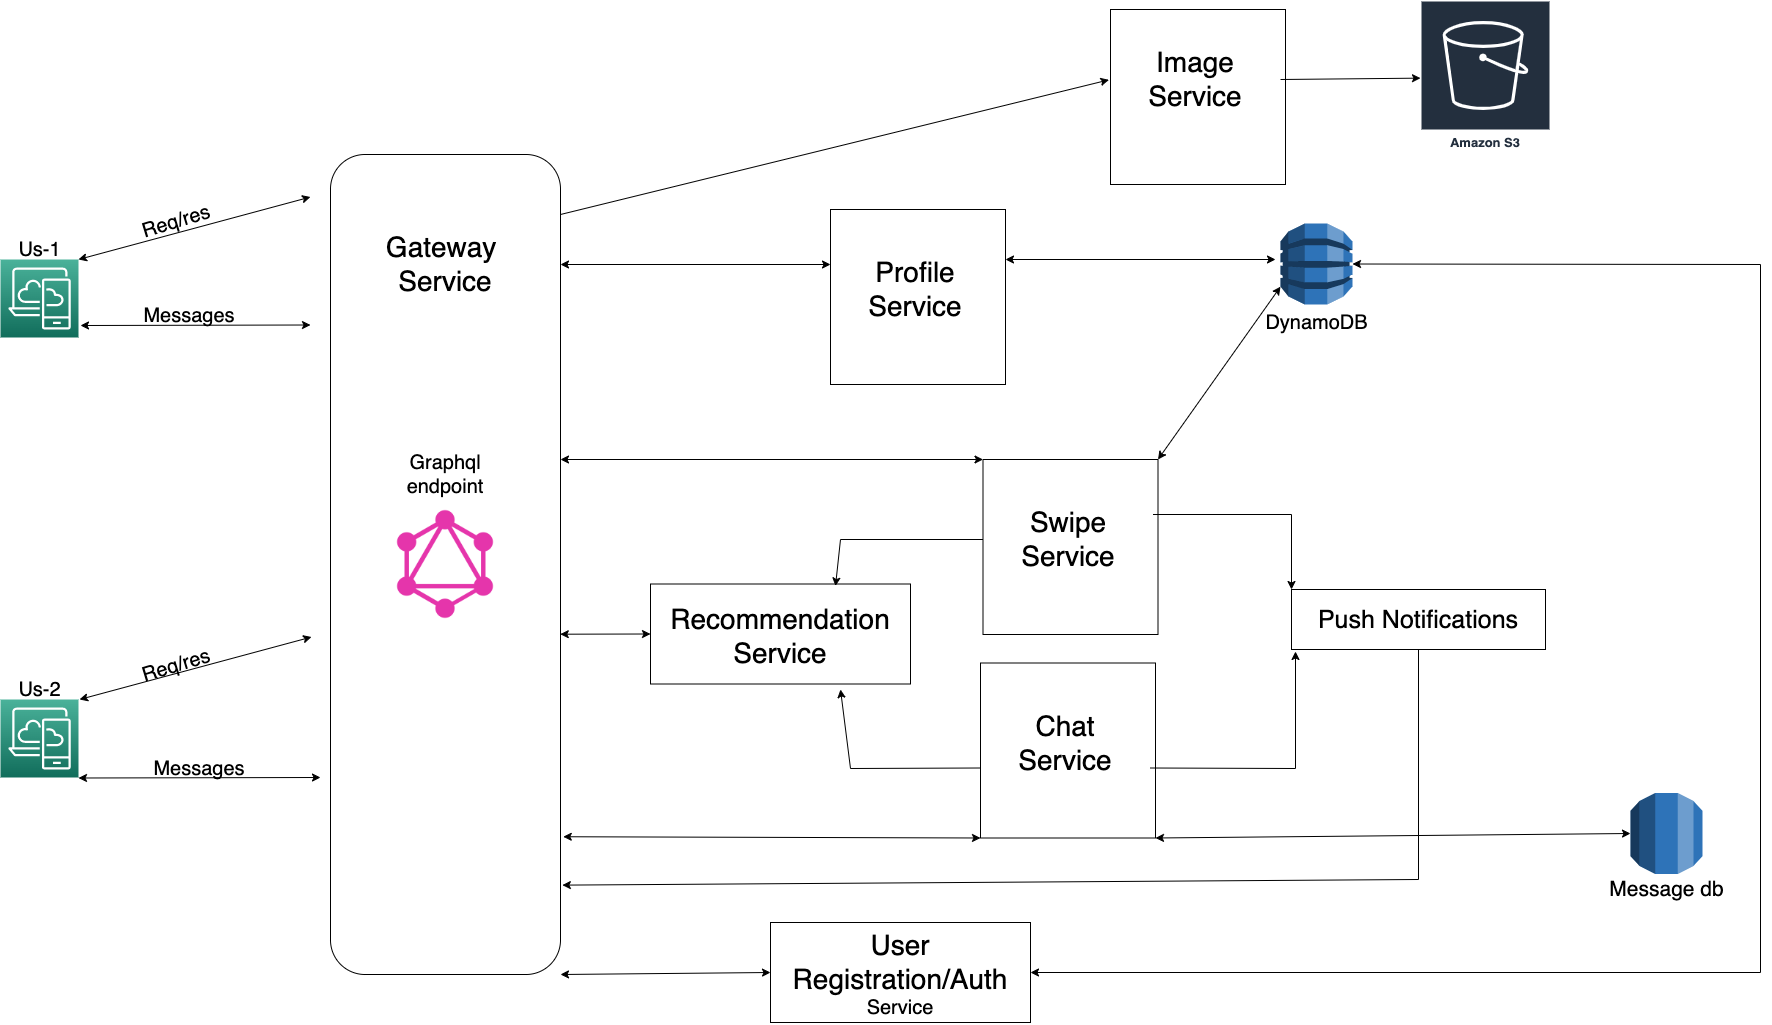

The diagram above was exported from draw.io. Its source (the exported page's mxGraphModel, read from the mxfile embedded in the PNG):
<mxGraphModel dx="2365" dy="1393" grid="1" gridSize="10" guides="1" tooltips="1" connect="1" arrows="1" fold="1" page="1" pageScale="1" pageWidth="1654" pageHeight="1169" background="#ffffff" math="0" shadow="0">
  <root>
    <mxCell id="0" />
    <mxCell id="1" parent="0" />
    <mxCell id="fUawKq9p--a11fI6nozN-1" value="" style="sketch=0;points=[[0,0,0],[0.25,0,0],[0.5,0,0],[0.75,0,0],[1,0,0],[0,1,0],[0.25,1,0],[0.5,1,0],[0.75,1,0],[1,1,0],[0,0.25,0],[0,0.5,0],[0,0.75,0],[1,0.25,0],[1,0.5,0],[1,0.75,0]];outlineConnect=0;fontColor=#232F3E;gradientColor=#4AB29A;gradientDirection=north;fillColor=#116D5B;strokeColor=#ffffff;dashed=0;verticalLabelPosition=bottom;verticalAlign=top;align=center;html=1;fontSize=12;fontStyle=0;aspect=fixed;shape=mxgraph.aws4.resourceIcon;resIcon=mxgraph.aws4.desktop_and_app_streaming;" vertex="1" parent="1">
      <mxGeometry x="80" y="280" width="78" height="78" as="geometry" />
    </mxCell>
    <mxCell id="fUawKq9p--a11fI6nozN-2" value="" style="sketch=0;points=[[0,0,0],[0.25,0,0],[0.5,0,0],[0.75,0,0],[1,0,0],[0,1,0],[0.25,1,0],[0.5,1,0],[0.75,1,0],[1,1,0],[0,0.25,0],[0,0.5,0],[0,0.75,0],[1,0.25,0],[1,0.5,0],[1,0.75,0]];outlineConnect=0;fontColor=#232F3E;gradientColor=#4AB29A;gradientDirection=north;fillColor=#116D5B;strokeColor=#ffffff;dashed=0;verticalLabelPosition=bottom;verticalAlign=top;align=center;html=1;fontSize=12;fontStyle=0;aspect=fixed;shape=mxgraph.aws4.resourceIcon;resIcon=mxgraph.aws4.desktop_and_app_streaming;" vertex="1" parent="1">
      <mxGeometry x="80" y="720" width="78" height="78" as="geometry" />
    </mxCell>
    <mxCell id="fUawKq9p--a11fI6nozN-3" value="&lt;font style=&quot;font-size: 20px&quot;&gt;Us-1&lt;/font&gt;" style="text;html=1;align=center;verticalAlign=middle;resizable=0;points=[];autosize=1;strokeColor=none;fillColor=none;" vertex="1" parent="1">
      <mxGeometry x="89" y="260" width="60" height="20" as="geometry" />
    </mxCell>
    <mxCell id="fUawKq9p--a11fI6nozN-4" value="&lt;font style=&quot;font-size: 20px&quot;&gt;Us-2&lt;/font&gt;" style="text;html=1;align=center;verticalAlign=middle;resizable=0;points=[];autosize=1;strokeColor=none;fillColor=none;" vertex="1" parent="1">
      <mxGeometry x="89" y="700" width="60" height="20" as="geometry" />
    </mxCell>
    <mxCell id="fUawKq9p--a11fI6nozN-5" value="" style="rounded=1;whiteSpace=wrap;html=1;fontSize=20;direction=south;" vertex="1" parent="1">
      <mxGeometry x="410" y="175" width="230" height="820" as="geometry" />
    </mxCell>
    <mxCell id="fUawKq9p--a11fI6nozN-6" value="&lt;span style=&quot;font-size: 28px&quot;&gt;Gateway&amp;nbsp;&lt;br&gt;Service&lt;br&gt;&lt;/span&gt;" style="text;html=1;strokeColor=none;fillColor=none;align=center;verticalAlign=middle;whiteSpace=wrap;rounded=0;fontSize=20;" vertex="1" parent="1">
      <mxGeometry x="410" y="235" width="230" height="100" as="geometry" />
    </mxCell>
    <mxCell id="fUawKq9p--a11fI6nozN-10" value="" style="endArrow=classic;html=1;rounded=0;fontSize=28;exitX=1;exitY=0;exitDx=0;exitDy=0;exitPerimeter=0;entryX=0;entryY=0.5;entryDx=0;entryDy=0;startArrow=classic;startFill=1;" edge="1" parent="1" source="fUawKq9p--a11fI6nozN-1">
      <mxGeometry width="50" height="50" relative="1" as="geometry">
        <mxPoint x="160" y="320" as="sourcePoint" />
        <mxPoint x="390" y="217.5" as="targetPoint" />
      </mxGeometry>
    </mxCell>
    <mxCell id="fUawKq9p--a11fI6nozN-11" value="&lt;font style=&quot;font-size: 20px&quot;&gt;Req/res&lt;/font&gt;" style="text;html=1;strokeColor=none;fillColor=none;align=center;verticalAlign=middle;whiteSpace=wrap;rounded=0;fontSize=28;rotation=343;" vertex="1" parent="1">
      <mxGeometry x="190" y="224" width="130" height="30" as="geometry" />
    </mxCell>
    <mxCell id="fUawKq9p--a11fI6nozN-14" value="" style="endArrow=classic;html=1;rounded=0;fontSize=28;entryX=0;entryY=0.5;entryDx=0;entryDy=0;startArrow=classic;startFill=1;" edge="1" parent="1">
      <mxGeometry width="50" height="50" relative="1" as="geometry">
        <mxPoint x="160" y="346" as="sourcePoint" />
        <mxPoint x="390" y="345.5" as="targetPoint" />
      </mxGeometry>
    </mxCell>
    <mxCell id="fUawKq9p--a11fI6nozN-15" value="&lt;font style=&quot;font-size: 20px&quot;&gt;Messages&lt;/font&gt;" style="text;html=1;strokeColor=none;fillColor=none;align=center;verticalAlign=middle;whiteSpace=wrap;rounded=0;fontSize=28;rotation=0;" vertex="1" parent="1">
      <mxGeometry x="199.05" y="320" width="140" height="25" as="geometry" />
    </mxCell>
    <mxCell id="fUawKq9p--a11fI6nozN-16" value="" style="shape=image;verticalLabelPosition=bottom;labelBackgroundColor=default;verticalAlign=top;aspect=fixed;imageAspect=0;image=https://upload.wikimedia.org/wikipedia/commons/thumb/1/17/GraphQL_Logo.svg/1200px-GraphQL_Logo.svg.png;" vertex="1" parent="1">
      <mxGeometry x="470" y="530" width="110" height="110" as="geometry" />
    </mxCell>
    <mxCell id="fUawKq9p--a11fI6nozN-17" value="Graphql&lt;br&gt;endpoint" style="text;html=1;strokeColor=none;fillColor=none;align=center;verticalAlign=middle;whiteSpace=wrap;rounded=0;fontSize=20;" vertex="1" parent="1">
      <mxGeometry x="410" y="480" width="230" height="30" as="geometry" />
    </mxCell>
    <mxCell id="fUawKq9p--a11fI6nozN-18" value="" style="endArrow=classic;html=1;rounded=0;fontSize=28;startArrow=classic;startFill=1;" edge="1" parent="1">
      <mxGeometry width="50" height="50" relative="1" as="geometry">
        <mxPoint x="158" y="798.5" as="sourcePoint" />
        <mxPoint x="400" y="798" as="targetPoint" />
      </mxGeometry>
    </mxCell>
    <mxCell id="fUawKq9p--a11fI6nozN-20" value="&lt;font style=&quot;font-size: 20px&quot;&gt;Messages&lt;/font&gt;" style="text;html=1;strokeColor=none;fillColor=none;align=center;verticalAlign=middle;whiteSpace=wrap;rounded=0;fontSize=28;rotation=0;" vertex="1" parent="1">
      <mxGeometry x="209.05" y="773" width="140" height="25" as="geometry" />
    </mxCell>
    <mxCell id="fUawKq9p--a11fI6nozN-22" value="" style="endArrow=classic;html=1;rounded=0;fontSize=28;exitX=1;exitY=0;exitDx=0;exitDy=0;exitPerimeter=0;entryX=0;entryY=0.5;entryDx=0;entryDy=0;startArrow=classic;startFill=1;" edge="1" parent="1">
      <mxGeometry width="50" height="50" relative="1" as="geometry">
        <mxPoint x="159.05" y="720" as="sourcePoint" />
        <mxPoint x="391.05" y="657.5" as="targetPoint" />
      </mxGeometry>
    </mxCell>
    <mxCell id="fUawKq9p--a11fI6nozN-24" value="&lt;font style=&quot;font-size: 20px&quot;&gt;Req/res&lt;br&gt;&lt;/font&gt;" style="text;html=1;strokeColor=none;fillColor=none;align=center;verticalAlign=middle;whiteSpace=wrap;rounded=0;fontSize=28;rotation=343;" vertex="1" parent="1">
      <mxGeometry x="190" y="668" width="130" height="30" as="geometry" />
    </mxCell>
    <mxCell id="fUawKq9p--a11fI6nozN-25" value="" style="whiteSpace=wrap;html=1;aspect=fixed;fontSize=20;" vertex="1" parent="1">
      <mxGeometry x="910" y="230" width="175" height="175" as="geometry" />
    </mxCell>
    <mxCell id="fUawKq9p--a11fI6nozN-27" value="&lt;span style=&quot;font-size: 28px&quot;&gt;Profile&lt;br&gt;Service&lt;br&gt;&lt;/span&gt;" style="text;html=1;strokeColor=none;fillColor=none;align=center;verticalAlign=middle;whiteSpace=wrap;rounded=0;fontSize=20;" vertex="1" parent="1">
      <mxGeometry x="910" y="260" width="170" height="100" as="geometry" />
    </mxCell>
    <mxCell id="fUawKq9p--a11fI6nozN-29" value="" style="endArrow=classic;html=1;rounded=0;fontSize=28;entryX=0;entryY=0.25;entryDx=0;entryDy=0;exitX=1;exitY=0.5;exitDx=0;exitDy=0;startArrow=classic;startFill=1;" edge="1" parent="1" source="fUawKq9p--a11fI6nozN-6" target="fUawKq9p--a11fI6nozN-27">
      <mxGeometry width="50" height="50" relative="1" as="geometry">
        <mxPoint x="650" y="285" as="sourcePoint" />
        <mxPoint x="872.0000000000002" y="238.75" as="targetPoint" />
      </mxGeometry>
    </mxCell>
    <mxCell id="fUawKq9p--a11fI6nozN-35" value="" style="whiteSpace=wrap;html=1;aspect=fixed;fontSize=20;" vertex="1" parent="1">
      <mxGeometry x="1190" y="30" width="175" height="175" as="geometry" />
    </mxCell>
    <mxCell id="fUawKq9p--a11fI6nozN-36" value="&lt;span style=&quot;font-size: 28px&quot;&gt;Image&lt;br&gt;Service&lt;br&gt;&lt;/span&gt;" style="text;html=1;strokeColor=none;fillColor=none;align=center;verticalAlign=middle;whiteSpace=wrap;rounded=0;fontSize=20;" vertex="1" parent="1">
      <mxGeometry x="1190" y="50" width="170" height="100" as="geometry" />
    </mxCell>
    <mxCell id="fUawKq9p--a11fI6nozN-38" value="" style="endArrow=classic;html=1;rounded=0;fontSize=28;entryX=-0.009;entryY=0.402;entryDx=0;entryDy=0;exitX=1;exitY=0;exitDx=0;exitDy=0;entryPerimeter=0;" edge="1" parent="1" source="fUawKq9p--a11fI6nozN-6" target="fUawKq9p--a11fI6nozN-35">
      <mxGeometry width="50" height="50" relative="1" as="geometry">
        <mxPoint x="760" y="98.57000000000005" as="sourcePoint" />
        <mxPoint x="1030" y="98.57000000000005" as="targetPoint" />
      </mxGeometry>
    </mxCell>
    <mxCell id="fUawKq9p--a11fI6nozN-40" value="&lt;font style=&quot;font-size: 13px&quot;&gt;Amazon S3&lt;/font&gt;" style="sketch=0;outlineConnect=0;fontColor=#232F3E;gradientColor=none;strokeColor=#ffffff;fillColor=#232F3E;dashed=0;verticalLabelPosition=middle;verticalAlign=bottom;align=center;html=1;whiteSpace=wrap;fontSize=10;fontStyle=1;spacing=3;shape=mxgraph.aws4.productIcon;prIcon=mxgraph.aws4.s3;" vertex="1" parent="1">
      <mxGeometry x="1500" y="21" width="130" height="154" as="geometry" />
    </mxCell>
    <mxCell id="fUawKq9p--a11fI6nozN-41" value="" style="endArrow=classic;html=1;rounded=0;fontSize=28;exitX=1;exitY=0.5;exitDx=0;exitDy=0;" edge="1" parent="1" source="fUawKq9p--a11fI6nozN-36" target="fUawKq9p--a11fI6nozN-40">
      <mxGeometry width="50" height="50" relative="1" as="geometry">
        <mxPoint x="1085" y="970" as="sourcePoint" />
        <mxPoint x="1355" y="682.09" as="targetPoint" />
      </mxGeometry>
    </mxCell>
    <mxCell id="fUawKq9p--a11fI6nozN-42" value="" style="endArrow=classic;html=1;rounded=0;fontSize=28;entryX=0;entryY=0.25;entryDx=0;entryDy=0;exitX=1;exitY=0.5;exitDx=0;exitDy=0;startArrow=classic;startFill=1;" edge="1" parent="1">
      <mxGeometry width="50" height="50" relative="1" as="geometry">
        <mxPoint x="1085" y="280" as="sourcePoint" />
        <mxPoint x="1355" y="280" as="targetPoint" />
      </mxGeometry>
    </mxCell>
    <mxCell id="fUawKq9p--a11fI6nozN-43" value="" style="outlineConnect=0;dashed=0;verticalLabelPosition=bottom;verticalAlign=top;align=center;html=1;shape=mxgraph.aws3.dynamo_db;fillColor=#2E73B8;gradientColor=none;fontSize=13;" vertex="1" parent="1">
      <mxGeometry x="1360" y="244" width="72" height="81" as="geometry" />
    </mxCell>
    <mxCell id="fUawKq9p--a11fI6nozN-44" value="&lt;font style=&quot;font-size: 20px&quot;&gt;DynamoDB&lt;/font&gt;" style="text;html=1;align=center;verticalAlign=middle;resizable=0;points=[];autosize=1;strokeColor=none;fillColor=none;fontSize=13;" vertex="1" parent="1">
      <mxGeometry x="1336" y="333" width="120" height="20" as="geometry" />
    </mxCell>
    <mxCell id="fUawKq9p--a11fI6nozN-45" value="" style="whiteSpace=wrap;html=1;aspect=fixed;fontSize=20;" vertex="1" parent="1">
      <mxGeometry x="1062.5" y="480" width="175" height="175" as="geometry" />
    </mxCell>
    <mxCell id="fUawKq9p--a11fI6nozN-46" value="&lt;span style=&quot;font-size: 28px&quot;&gt;Swipe&lt;br&gt;Service&lt;br&gt;&lt;/span&gt;" style="text;html=1;strokeColor=none;fillColor=none;align=center;verticalAlign=middle;whiteSpace=wrap;rounded=0;fontSize=20;" vertex="1" parent="1">
      <mxGeometry x="1062.5" y="510" width="170" height="100" as="geometry" />
    </mxCell>
    <mxCell id="fUawKq9p--a11fI6nozN-47" value="" style="whiteSpace=wrap;html=1;aspect=fixed;fontSize=20;" vertex="1" parent="1">
      <mxGeometry x="1060" y="683.5" width="175" height="175" as="geometry" />
    </mxCell>
    <mxCell id="fUawKq9p--a11fI6nozN-48" value="&lt;span style=&quot;font-size: 28px&quot;&gt;Chat&lt;br&gt;Service&lt;br&gt;&lt;/span&gt;" style="text;html=1;strokeColor=none;fillColor=none;align=center;verticalAlign=middle;whiteSpace=wrap;rounded=0;fontSize=20;" vertex="1" parent="1">
      <mxGeometry x="1060" y="713.5" width="170" height="100" as="geometry" />
    </mxCell>
    <mxCell id="fUawKq9p--a11fI6nozN-49" value="" style="endArrow=classic;html=1;rounded=0;fontSize=28;entryX=0;entryY=0.78;entryDx=0;entryDy=0;exitX=1;exitY=0;exitDx=0;exitDy=0;entryPerimeter=0;startArrow=classic;startFill=1;" edge="1" parent="1" source="fUawKq9p--a11fI6nozN-45" target="fUawKq9p--a11fI6nozN-43">
      <mxGeometry width="50" height="50" relative="1" as="geometry">
        <mxPoint x="1095" y="290" as="sourcePoint" />
        <mxPoint x="1365" y="290" as="targetPoint" />
      </mxGeometry>
    </mxCell>
    <mxCell id="fUawKq9p--a11fI6nozN-53" value="&lt;div&gt;&lt;span style=&quot;font-size: 25px&quot;&gt;Push Notifications&lt;/span&gt;&lt;/div&gt;" style="rounded=0;whiteSpace=wrap;html=1;fontSize=20;align=center;" vertex="1" parent="1">
      <mxGeometry x="1371" y="610" width="254" height="60" as="geometry" />
    </mxCell>
    <mxCell id="fUawKq9p--a11fI6nozN-54" value="" style="endArrow=classic;html=1;rounded=0;fontSize=25;exitX=1;exitY=0.25;exitDx=0;exitDy=0;entryX=0;entryY=0;entryDx=0;entryDy=0;" edge="1" parent="1" source="fUawKq9p--a11fI6nozN-46" target="fUawKq9p--a11fI6nozN-53">
      <mxGeometry width="50" height="50" relative="1" as="geometry">
        <mxPoint x="1265" y="572" as="sourcePoint" />
        <mxPoint x="1371" y="590" as="targetPoint" />
        <Array as="points">
          <mxPoint x="1371" y="535" />
        </Array>
      </mxGeometry>
    </mxCell>
    <mxCell id="fUawKq9p--a11fI6nozN-55" value="" style="endArrow=classic;html=1;rounded=0;fontSize=25;exitX=1;exitY=0.75;exitDx=0;exitDy=0;" edge="1" parent="1" source="fUawKq9p--a11fI6nozN-48">
      <mxGeometry width="50" height="50" relative="1" as="geometry">
        <mxPoint x="1242.5" y="545" as="sourcePoint" />
        <mxPoint x="1375" y="672" as="targetPoint" />
        <Array as="points">
          <mxPoint x="1375" y="789" />
        </Array>
      </mxGeometry>
    </mxCell>
    <mxCell id="fUawKq9p--a11fI6nozN-56" value="" style="endArrow=classic;html=1;rounded=0;fontSize=28;startArrow=classic;startFill=1;entryX=0;entryY=0;entryDx=0;entryDy=0;exitX=1;exitY=0;exitDx=0;exitDy=0;" edge="1" parent="1" source="fUawKq9p--a11fI6nozN-17" target="fUawKq9p--a11fI6nozN-45">
      <mxGeometry width="50" height="50" relative="1" as="geometry">
        <mxPoint x="640" y="485" as="sourcePoint" />
        <mxPoint x="1040" y="492.5" as="targetPoint" />
      </mxGeometry>
    </mxCell>
    <mxCell id="fUawKq9p--a11fI6nozN-57" value="" style="endArrow=classic;html=1;rounded=0;fontSize=28;startArrow=classic;startFill=1;exitX=0.832;exitY=-0.012;exitDx=0;exitDy=0;exitPerimeter=0;entryX=0;entryY=1;entryDx=0;entryDy=0;" edge="1" parent="1" source="fUawKq9p--a11fI6nozN-5" target="fUawKq9p--a11fI6nozN-47">
      <mxGeometry width="50" height="50" relative="1" as="geometry">
        <mxPoint x="650" y="495" as="sourcePoint" />
        <mxPoint x="1030" y="857" as="targetPoint" />
      </mxGeometry>
    </mxCell>
    <mxCell id="fUawKq9p--a11fI6nozN-60" value="" style="rounded=0;whiteSpace=wrap;html=1;fontSize=25;" vertex="1" parent="1">
      <mxGeometry x="730" y="604.5" width="260" height="100" as="geometry" />
    </mxCell>
    <mxCell id="fUawKq9p--a11fI6nozN-59" value="&lt;span style=&quot;font-size: 28px&quot;&gt;Recommendation&lt;/span&gt;&lt;br&gt;&lt;span style=&quot;font-size: 28px&quot;&gt;Service&lt;/span&gt;" style="text;html=1;strokeColor=none;fillColor=none;align=center;verticalAlign=middle;whiteSpace=wrap;rounded=0;fontSize=20;" vertex="1" parent="1">
      <mxGeometry x="750" y="606.5" width="220" height="100" as="geometry" />
    </mxCell>
    <mxCell id="fUawKq9p--a11fI6nozN-61" value="" style="endArrow=classic;html=1;rounded=0;fontSize=25;exitX=0;exitY=0.5;exitDx=0;exitDy=0;entryX=0.75;entryY=0;entryDx=0;entryDy=0;" edge="1" parent="1" source="fUawKq9p--a11fI6nozN-46" target="fUawKq9p--a11fI6nozN-59">
      <mxGeometry width="50" height="50" relative="1" as="geometry">
        <mxPoint x="710" y="650" as="sourcePoint" />
        <mxPoint x="760" y="600" as="targetPoint" />
        <Array as="points">
          <mxPoint x="920" y="560" />
        </Array>
      </mxGeometry>
    </mxCell>
    <mxCell id="fUawKq9p--a11fI6nozN-65" value="" style="endArrow=classic;html=1;rounded=0;fontSize=25;exitX=0;exitY=0.75;exitDx=0;exitDy=0;" edge="1" parent="1" source="fUawKq9p--a11fI6nozN-48">
      <mxGeometry width="50" height="50" relative="1" as="geometry">
        <mxPoint x="1072.5" y="570" as="sourcePoint" />
        <mxPoint x="920" y="710" as="targetPoint" />
        <Array as="points">
          <mxPoint x="930" y="789" />
        </Array>
      </mxGeometry>
    </mxCell>
    <mxCell id="fUawKq9p--a11fI6nozN-66" value="" style="endArrow=classic;startArrow=classic;html=1;rounded=0;fontSize=25;exitX=0.585;exitY=0.001;exitDx=0;exitDy=0;exitPerimeter=0;entryX=0;entryY=0.5;entryDx=0;entryDy=0;" edge="1" parent="1" source="fUawKq9p--a11fI6nozN-5" target="fUawKq9p--a11fI6nozN-60">
      <mxGeometry width="50" height="50" relative="1" as="geometry">
        <mxPoint x="710" y="780" as="sourcePoint" />
        <mxPoint x="760" y="730" as="targetPoint" />
      </mxGeometry>
    </mxCell>
    <mxCell id="fUawKq9p--a11fI6nozN-67" value="" style="rounded=0;whiteSpace=wrap;html=1;fontSize=25;" vertex="1" parent="1">
      <mxGeometry x="850" y="943" width="260" height="100" as="geometry" />
    </mxCell>
    <mxCell id="fUawKq9p--a11fI6nozN-68" value="&lt;span style=&quot;font-size: 28px&quot;&gt;User Registration/Auth&lt;br&gt;&lt;/span&gt;Service" style="text;html=1;strokeColor=none;fillColor=none;align=center;verticalAlign=middle;whiteSpace=wrap;rounded=0;fontSize=20;" vertex="1" parent="1">
      <mxGeometry x="870" y="945" width="220" height="100" as="geometry" />
    </mxCell>
    <mxCell id="fUawKq9p--a11fI6nozN-70" value="" style="endArrow=classic;startArrow=classic;html=1;rounded=0;fontSize=21;entryX=0;entryY=0.5;entryDx=0;entryDy=0;exitX=1;exitY=0;exitDx=0;exitDy=0;" edge="1" parent="1" source="fUawKq9p--a11fI6nozN-5" target="fUawKq9p--a11fI6nozN-67">
      <mxGeometry width="50" height="50" relative="1" as="geometry">
        <mxPoint x="710" y="990" as="sourcePoint" />
        <mxPoint x="760" y="940" as="targetPoint" />
      </mxGeometry>
    </mxCell>
    <mxCell id="fUawKq9p--a11fI6nozN-78" value="" style="endArrow=classic;html=1;rounded=0;fontSize=21;entryX=0.891;entryY=-0.008;entryDx=0;entryDy=0;entryPerimeter=0;exitX=0.5;exitY=1;exitDx=0;exitDy=0;" edge="1" parent="1" source="fUawKq9p--a11fI6nozN-53" target="fUawKq9p--a11fI6nozN-5">
      <mxGeometry width="50" height="50" relative="1" as="geometry">
        <mxPoint x="1498" y="690" as="sourcePoint" />
        <mxPoint x="1440" y="1070" as="targetPoint" />
        <Array as="points">
          <mxPoint x="1498" y="900" />
        </Array>
      </mxGeometry>
    </mxCell>
    <mxCell id="fUawKq9p--a11fI6nozN-79" value="" style="outlineConnect=0;dashed=0;verticalLabelPosition=bottom;verticalAlign=top;align=center;html=1;shape=mxgraph.aws3.rds;fillColor=#2E73B8;gradientColor=none;fontSize=21;" vertex="1" parent="1">
      <mxGeometry x="1710" y="813.5" width="72" height="81" as="geometry" />
    </mxCell>
    <mxCell id="fUawKq9p--a11fI6nozN-80" value="" style="endArrow=classic;startArrow=classic;html=1;rounded=0;fontSize=21;entryX=0;entryY=0.5;entryDx=0;entryDy=0;entryPerimeter=0;exitX=1;exitY=1;exitDx=0;exitDy=0;" edge="1" parent="1" source="fUawKq9p--a11fI6nozN-47" target="fUawKq9p--a11fI6nozN-79">
      <mxGeometry width="50" height="50" relative="1" as="geometry">
        <mxPoint x="1480" y="990" as="sourcePoint" />
        <mxPoint x="1530" y="940" as="targetPoint" />
      </mxGeometry>
    </mxCell>
    <mxCell id="fUawKq9p--a11fI6nozN-81" value="Message db" style="text;html=1;align=center;verticalAlign=middle;resizable=0;points=[];autosize=1;strokeColor=none;fillColor=none;fontSize=21;" vertex="1" parent="1">
      <mxGeometry x="1681" y="894.5" width="130" height="30" as="geometry" />
    </mxCell>
    <mxCell id="fUawKq9p--a11fI6nozN-82" value="" style="endArrow=classic;startArrow=classic;html=1;rounded=0;fontSize=21;exitX=1;exitY=0.5;exitDx=0;exitDy=0;entryX=1;entryY=0.5;entryDx=0;entryDy=0;entryPerimeter=0;" edge="1" parent="1" source="fUawKq9p--a11fI6nozN-67" target="fUawKq9p--a11fI6nozN-43">
      <mxGeometry width="50" height="50" relative="1" as="geometry">
        <mxPoint x="1190" y="1030" as="sourcePoint" />
        <mxPoint x="1850" y="-440" as="targetPoint" />
        <Array as="points">
          <mxPoint x="1840" y="993" />
          <mxPoint x="1840" y="285" />
        </Array>
      </mxGeometry>
    </mxCell>
  </root>
</mxGraphModel>